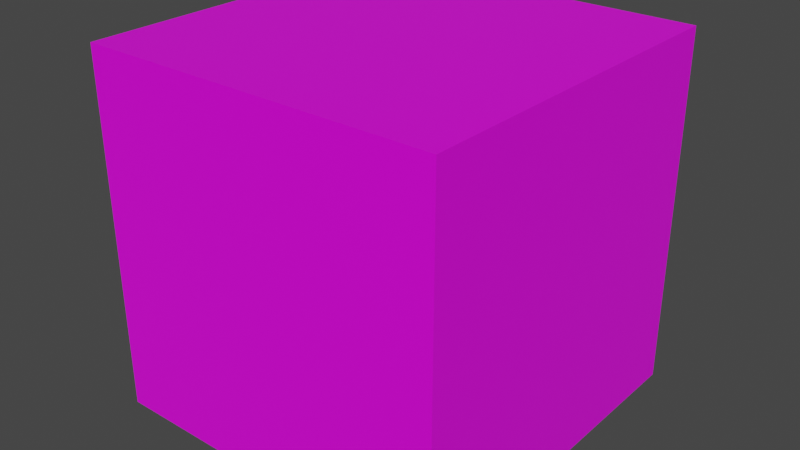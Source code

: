 # Source: cube1.blend  (saved by Blender 2.93.20; exported with 4.5.12 LTS)
import bpy
from mathutils import Matrix  # noqa: F401  (used for matrix-valued properties, if any)

bpy.ops.wm.read_factory_settings(use_empty=True)
scene = bpy.context.scene
scene.name = 'Scene'

# ---- collections
col_collection = bpy.data.collections.new('Collection'); scene.collection.children.link(col_collection)

# ---- images (referenced by path relative to the original .blend; pixels are not part of the script)
import os
ASSET_DIR = os.environ.get("B2B_ASSET_DIR", "")  # directory of the original .blend (textures are referenced by path, not embedded)
HERE = os.path.dirname(os.path.abspath(__file__))  # packed textures are extracted next to this script under _unpacked/

def load_image(name, relpath, width, height, colorspace="sRGB"):
    """Load a texture the original file referenced (path relative to the .blend, or extracted next to this script)."""
    p = next((c for c in (os.path.join(HERE, relpath), os.path.join(ASSET_DIR, relpath)) if relpath and os.path.exists(c)), "")
    if p:
        img = bpy.data.images.load(p, check_existing=True)
        img.name = name
    else:  # same state as the original file: an image datablock whose file is absent (Cycles renders it pink)
        img = bpy.data.images.new(name, width, height)
        img.source = "FILE"
        img.filepath = "//" + (relpath or name)
    img.colorspace_settings.name = colorspace
    return img
img_dirtymetal_albedo_jpg = load_image('DirtyMetal_Albedo.jpg', 'DirtyMetal_Albedo.jpg', 1024, 1024, 'sRGB')

# ---- materials (node trees are filled in below, after node groups)
mat_material = bpy.data.materials.new('Material')
mat_material.alpha_threshold = 0.0
mat_material.use_transparent_shadow = False
mat_material.line_color = (0.0, 0.0, 0.0, 1.0)

# ---- material node trees
mat_material.use_nodes = True; mat_material.node_tree.nodes.clear()
_N = mat_material.node_tree.nodes; _L = mat_material.node_tree.links
n0 = _N.new('ShaderNodeOutputMaterial'); n0.name = 'Material Output'; n0.location = (300, 300)
n1 = _N.new('ShaderNodeBsdfPrincipled'); n1.name = 'Principled BSDF'; n1.location = (10, 300)
n1.distribution = 'GGX'
n1.subsurface_method = 'BURLEY'
n1.inputs[2].default_value = 0.4
n1.inputs[3].default_value = 1.45
n1.inputs[27].default_value = (0.0, 0.0, 0.0, 1.0)
n1.inputs[28].default_value = 1.0
n2 = _N.new('ShaderNodeTexImage'); n2.name = 'Image Texture'; n2.location = (-280, 275)
n2.image = img_dirtymetal_albedo_jpg
_L.new(n1.outputs[0], n0.inputs[0])
_L.new(n2.outputs[0], n1.inputs[0])
n0.is_active_output = True

# ---- world
world_world = bpy.data.worlds.new('World'); scene.world = world_world
world_world.use_nodes = True; world_world.node_tree.nodes.clear()
_N = world_world.node_tree.nodes; _L = world_world.node_tree.links
n0 = _N.new('ShaderNodeOutputWorld'); n0.name = 'World Output'; n0.location = (300, 300)
n1 = _N.new('ShaderNodeBackground'); n1.name = 'Background'; n1.location = (10, 300)
n1.inputs[0].default_value = (0.05088, 0.05088, 0.05088, 1.0)
_L.new(n1.outputs[0], n0.inputs[0])
n0.is_active_output = True
world_world.color = (0.05088, 0.05088, 0.05088)
world_world.use_sun_shadow = False
world_world.sun_shadow_jitter_overblur = 0.0

# ---- meshes
me_cube = bpy.data.meshes.new('Cube')
me_cube.from_pydata([(0.8896, 0.8896, 0.8896), (0.8896, 0.8896, -0.8896), (0.8896, -0.8896, 0.8896), (0.8896, -0.8896, -0.8896), (-0.8896, 0.8896, 0.8896), (-0.8896, 0.8896, -0.8896), (-0.8896, -0.8896, 0.8896), (-0.8896, -0.8896, -0.8896)], [], [(4, 2, 0), (2, 7, 3), (6, 5, 7), (1, 7, 5), (0, 3, 1), (4, 1, 5), (4, 6, 2), (2, 6, 7), (6, 4, 5), (1, 3, 7), (0, 2, 3), (4, 0, 1)])
_uv = me_cube.uv_layers.new(name='UVMap')
_uv.uv.foreach_set('vector', [0.0, 1.0, 1.0, 0.0, 1.0, 1.0, 1.0, 1.0, 0.0, 0.0, 1.0, 0.0, 0.0, 1.0, 1.0, 0.0, 0.0, 0.0, 1.0, 1.0, 0.0, 0.0, 0.0, 1.0, 1.0, 1.0, 0.0, 0.0, 1.0, 0.0, 0.0, 1.0, 1.0, 0.0, 0.0, 0.0, 0.0, 1.0, 0.0, 0.0, 1.0, 0.0, 1.0, 1.0, 0.0, 1.0, 0.0, 0.0, 0.0, 1.0, 1.0, 1.0, 1.0, 0.0, 1.0, 1.0, 1.0, 0.0, 0.0, 0.0, 1.0, 1.0, 0.0, 1.0, 0.0, 0.0, 0.0, 1.0, 1.0, 1.0, 1.0, 0.0])
me_cube.materials.append(mat_material)
me_cube.use_remesh_preserve_volume = False
me_cube.use_remesh_preserve_attributes = False
me_cube.use_mirror_vertex_groups = False
me_cube.update()

# ---- objects
ob_cube = bpy.data.objects.new('Cube', me_cube)

# ---- transforms, parenting, visibility, modifiers, constraints
ob_cube.location = (0.0, 0.0, 0.0)
ob_cube.scale = (0.3605, 0.3605, 0.3605)
ob_cube.lock_rotations_4d = False
ob_cube.empty_display_type = 'ARROWS'
ob_cube.lineart.crease_threshold = 0.0

# ---- collection membership
col_collection.objects.link(ob_cube)

# ---- scene / render settings (as saved in the file)
scene.frame_start = 1; scene.frame_end = 250; scene.frame_set(1)
scene.render.engine = 'BLENDER_EEVEE_NEXT'
scene.cycles.use_denoising = False
scene.cycles.samples = 128
scene.cycles.sampling_pattern = 'TABULATED_SOBOL'
scene.cycles.use_adaptive_sampling = False
scene.cycles.use_light_tree = False
scene.view_settings.view_transform = 'Filmic'
bpy.context.view_layer.update()

# ---- added for rendering (the .blend has no active camera and no usable light): camera, sun
cam_auto = bpy.data.cameras.new('AutoCamera')
cam_auto.lens = 50.0
cam_auto.sensor_width = 36.0
cam_auto.clip_end = 1000.0
ob_auto_camera = bpy.data.objects.new('AutoCamera', cam_auto)
scene.collection.objects.link(ob_auto_camera)
ob_auto_camera.location = (1.02769, -1.23322, 0.822149)
ob_auto_camera.rotation_euler = (1.09748, -7.21219e-08, 0.694738)
scene.camera = ob_auto_camera
light_auto_sun = bpy.data.lights.new('AutoSun', 'SUN')
light_auto_sun.energy = 3.0
light_auto_sun.angle = 0.0523599
ob_auto_sun = bpy.data.objects.new('AutoSun', light_auto_sun)
scene.collection.objects.link(ob_auto_sun)
ob_auto_sun.rotation_euler = (0.872665, 0.174533, 0.523599)
bpy.context.view_layer.update()
